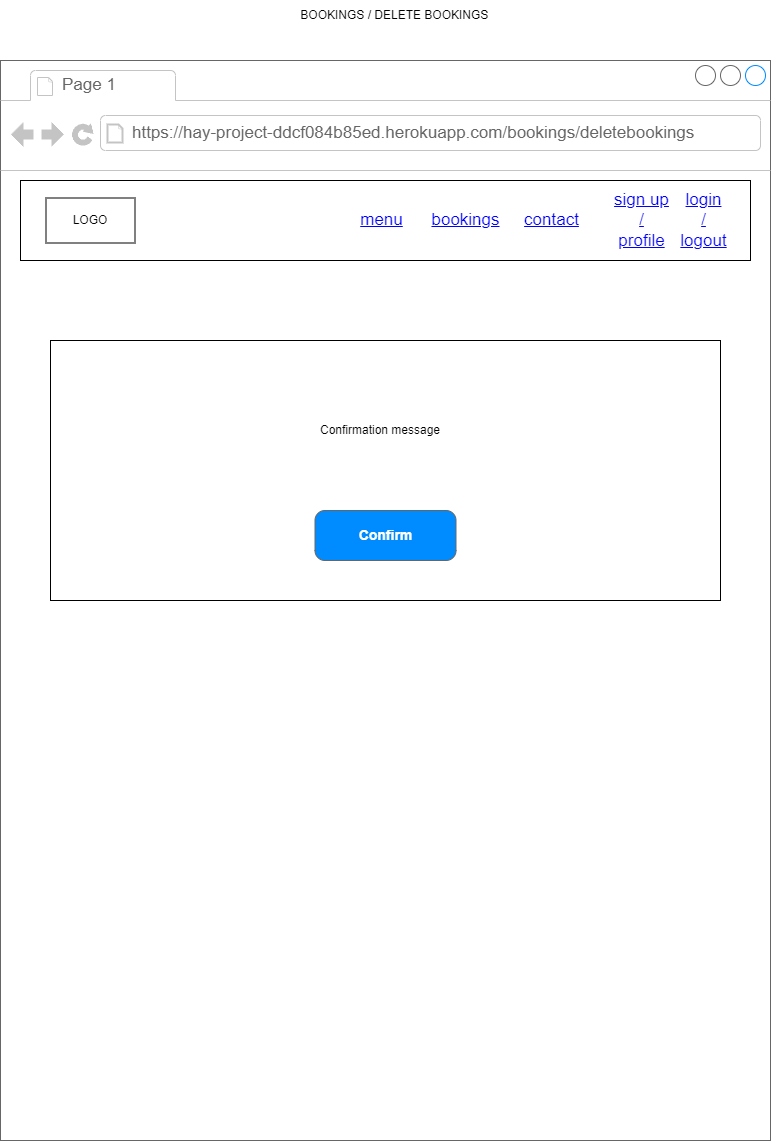

The diagram above was exported from draw.io. Its source (the exported page's mxGraphModel, read from the mxfile embedded in the PNG):
<mxGraphModel dx="1434" dy="780" grid="1" gridSize="10" guides="1" tooltips="1" connect="1" arrows="1" fold="1" page="1" pageScale="1" pageWidth="827" pageHeight="1169" math="0" shadow="0">
  <root>
    <mxCell id="0" />
    <mxCell id="1" parent="0" />
    <mxCell id="oQXb9wqAg6sklvzzZOpB-2" value="" style="strokeWidth=1;shadow=0;dashed=0;align=center;html=1;shape=mxgraph.mockup.containers.browserWindow;rSize=0;strokeColor=#666666;strokeColor2=#008cff;strokeColor3=#c4c4c4;mainText=,;recursiveResize=0;" vertex="1" parent="1">
      <mxGeometry x="29" y="80" width="770" height="1080" as="geometry" />
    </mxCell>
    <mxCell id="oQXb9wqAg6sklvzzZOpB-49" value="" style="rounded=0;whiteSpace=wrap;html=1;" vertex="1" parent="oQXb9wqAg6sklvzzZOpB-2">
      <mxGeometry x="50" y="280" width="670" height="260" as="geometry" />
    </mxCell>
    <mxCell id="oQXb9wqAg6sklvzzZOpB-3" value="Page 1" style="strokeWidth=1;shadow=0;dashed=0;align=center;html=1;shape=mxgraph.mockup.containers.anchor;fontSize=17;fontColor=#666666;align=left;whiteSpace=wrap;" vertex="1" parent="oQXb9wqAg6sklvzzZOpB-2">
      <mxGeometry x="60" y="12" width="110" height="26" as="geometry" />
    </mxCell>
    <mxCell id="oQXb9wqAg6sklvzzZOpB-4" value="https://hay-project-ddcf084b85ed.herokuapp.com/bookings/deletebookings" style="strokeWidth=1;shadow=0;dashed=0;align=center;html=1;shape=mxgraph.mockup.containers.anchor;rSize=0;fontSize=17;fontColor=#666666;align=left;" vertex="1" parent="oQXb9wqAg6sklvzzZOpB-2">
      <mxGeometry x="130" y="60" width="250" height="26" as="geometry" />
    </mxCell>
    <mxCell id="oQXb9wqAg6sklvzzZOpB-6" value="" style="rounded=0;whiteSpace=wrap;html=1;" vertex="1" parent="oQXb9wqAg6sklvzzZOpB-2">
      <mxGeometry x="20" y="120" width="730" height="80" as="geometry" />
    </mxCell>
    <mxCell id="oQXb9wqAg6sklvzzZOpB-8" value="menu" style="shape=rectangle;strokeColor=none;fillColor=none;linkText=;fontSize=17;fontColor=#0000ff;fontStyle=4;html=1;align=center;" vertex="1" parent="oQXb9wqAg6sklvzzZOpB-2">
      <mxGeometry x="341" y="145" width="79" height="30" as="geometry" />
    </mxCell>
    <mxCell id="oQXb9wqAg6sklvzzZOpB-14" value="login&lt;div&gt;/&lt;/div&gt;&lt;div&gt;logout&lt;/div&gt;" style="shape=rectangle;strokeColor=none;fillColor=none;linkText=;fontSize=17;fontColor=#0000ff;fontStyle=4;html=1;align=center;" vertex="1" parent="oQXb9wqAg6sklvzzZOpB-2">
      <mxGeometry x="671" y="145" width="64.5" height="30" as="geometry" />
    </mxCell>
    <mxCell id="oQXb9wqAg6sklvzzZOpB-13" value="bookings" style="shape=rectangle;strokeColor=none;fillColor=none;linkText=;fontSize=17;fontColor=#0000ff;fontStyle=4;html=1;align=center;" vertex="1" parent="oQXb9wqAg6sklvzzZOpB-2">
      <mxGeometry x="420" y="145" width="89" height="30" as="geometry" />
    </mxCell>
    <mxCell id="oQXb9wqAg6sklvzzZOpB-12" value="contact" style="shape=rectangle;strokeColor=none;fillColor=none;linkText=;fontSize=17;fontColor=#0000ff;fontStyle=4;html=1;align=center;" vertex="1" parent="oQXb9wqAg6sklvzzZOpB-2">
      <mxGeometry x="511" y="145" width="80" height="30" as="geometry" />
    </mxCell>
    <mxCell id="oQXb9wqAg6sklvzzZOpB-11" value="sign up&lt;div&gt;/&lt;/div&gt;&lt;div&gt;profile&lt;/div&gt;" style="shape=rectangle;strokeColor=none;fillColor=none;linkText=;fontSize=17;fontColor=#0000ff;fontStyle=4;html=1;align=center;" vertex="1" parent="oQXb9wqAg6sklvzzZOpB-2">
      <mxGeometry x="611" y="145" width="60" height="30" as="geometry" />
    </mxCell>
    <mxCell id="oQXb9wqAg6sklvzzZOpB-17" value="" style="verticalLabelPosition=bottom;verticalAlign=top;html=1;shape=mxgraph.basic.rect;fillColor2=none;strokeWidth=1;size=20;indent=5;" vertex="1" parent="oQXb9wqAg6sklvzzZOpB-2">
      <mxGeometry x="45.5" y="137.5" width="89" height="45" as="geometry" />
    </mxCell>
    <mxCell id="oQXb9wqAg6sklvzzZOpB-20" value="LOGO" style="text;html=1;align=center;verticalAlign=middle;whiteSpace=wrap;rounded=0;" vertex="1" parent="oQXb9wqAg6sklvzzZOpB-2">
      <mxGeometry x="60" y="145" width="60" height="30" as="geometry" />
    </mxCell>
    <mxCell id="oQXb9wqAg6sklvzzZOpB-71" value="&lt;font style=&quot;font-size: 14px;&quot;&gt;Confirm&lt;/font&gt;" style="strokeWidth=1;shadow=0;dashed=0;align=center;html=1;shape=mxgraph.mockup.buttons.button;strokeColor=#666666;fontColor=#ffffff;mainText=;buttonStyle=round;fontSize=17;fontStyle=1;fillColor=#008cff;whiteSpace=wrap;" vertex="1" parent="oQXb9wqAg6sklvzzZOpB-2">
      <mxGeometry x="314.5" y="450" width="141" height="50" as="geometry" />
    </mxCell>
    <mxCell id="oQXb9wqAg6sklvzzZOpB-72" value="Confirmation message" style="text;html=1;align=center;verticalAlign=middle;whiteSpace=wrap;rounded=0;" vertex="1" parent="oQXb9wqAg6sklvzzZOpB-2">
      <mxGeometry x="170" y="330" width="420" height="80" as="geometry" />
    </mxCell>
    <mxCell id="oQXb9wqAg6sklvzzZOpB-5" value="BOOKINGS / DELETE BOOKINGS&amp;nbsp;" style="text;html=1;align=center;verticalAlign=middle;whiteSpace=wrap;rounded=0;" vertex="1" parent="1">
      <mxGeometry x="200" y="20" width="450" height="30" as="geometry" />
    </mxCell>
  </root>
</mxGraphModel>